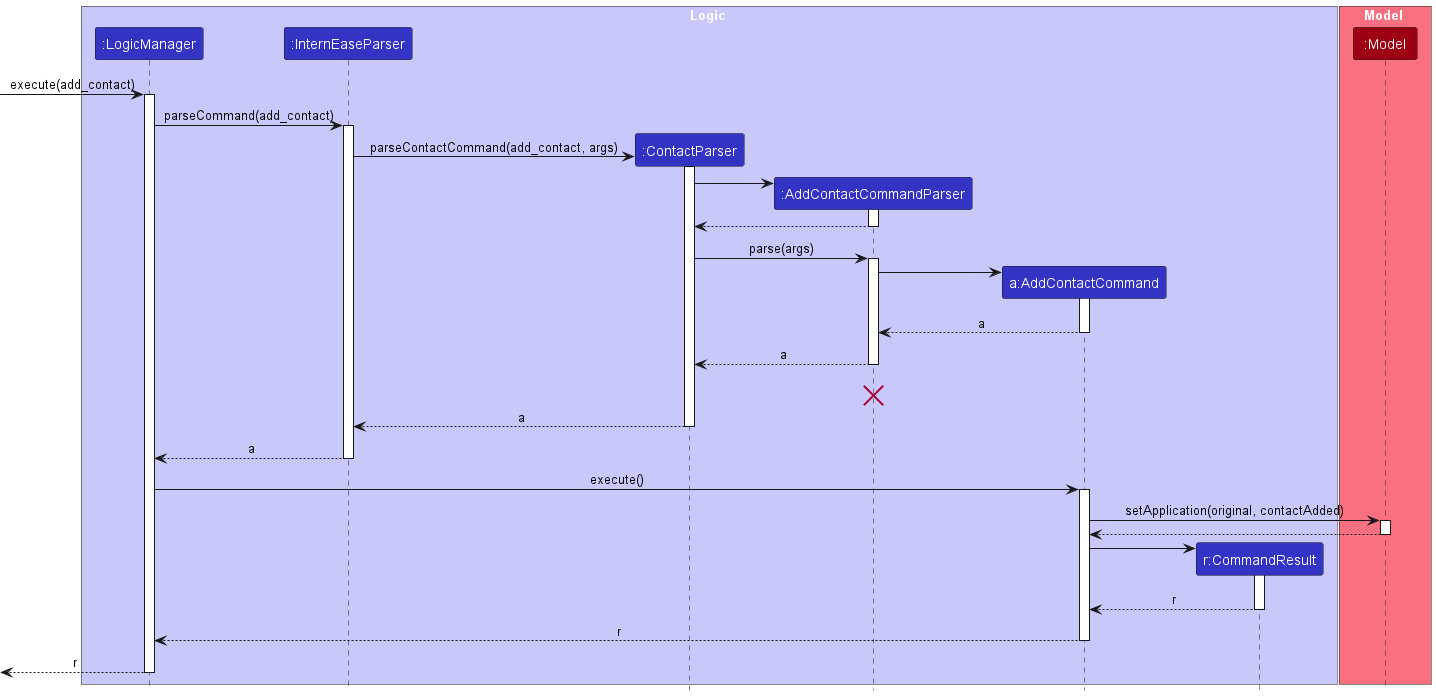

The diagram above was rendered by PlantUML. Its source (embedded in the PNG):
@startuml
!include style.puml

box Logic LOGIC_COLOR_T1
participant ":LogicManager" as LogicManager LOGIC_COLOR
participant ":InternEaseParser" as InternEaseParser LOGIC_COLOR
participant ":ContactParser" as ContactParser LOGIC_COLOR
participant ":AddContactCommandParser" as AddContactCommandParser LOGIC_COLOR
participant "a:AddContactCommand" as AddContactCommand LOGIC_COLOR
participant "r:CommandResult" as CommandResult LOGIC_COLOR
end box

box Model MODEL_COLOR_T1
participant ":Model" as Model MODEL_COLOR
end box
[-> LogicManager : execute(add_contact)
activate LogicManager

LogicManager -> InternEaseParser : parseCommand(add_contact)
activate InternEaseParser

create ContactParser
InternEaseParser -> ContactParser : parseContactCommand(add_contact, args)
activate ContactParser

create AddContactCommandParser
ContactParser -> AddContactCommandParser
activate AddContactCommandParser

AddContactCommandParser --> ContactParser
deactivate AddContactCommandParser

ContactParser -> AddContactCommandParser : parse(args)
activate AddContactCommandParser

create AddContactCommand
AddContactCommandParser -> AddContactCommand
activate AddContactCommand

AddContactCommand --> AddContactCommandParser : a
deactivate AddContactCommand

AddContactCommandParser --> ContactParser : a
deactivate AddContactCommandParser
AddContactCommandParser -[hidden]-> InternEaseParser : result
destroy AddContactCommandParser

ContactParser --> InternEaseParser : a
deactivate ContactParser

InternEaseParser --> LogicManager : a
deactivate InternEaseParser

LogicManager -> AddContactCommand : execute()
activate AddContactCommand

AddContactCommand -> Model : setApplication(original, contactAdded)
activate Model

Model --> AddContactCommand
deactivate Model

create CommandResult
AddContactCommand -> CommandResult
activate CommandResult

CommandResult --> AddContactCommand : r
deactivate CommandResult

AddContactCommand --> LogicManager : r
deactivate AddContactCommand

[<--LogicManager : r
deactivate LogicManager
@enduml